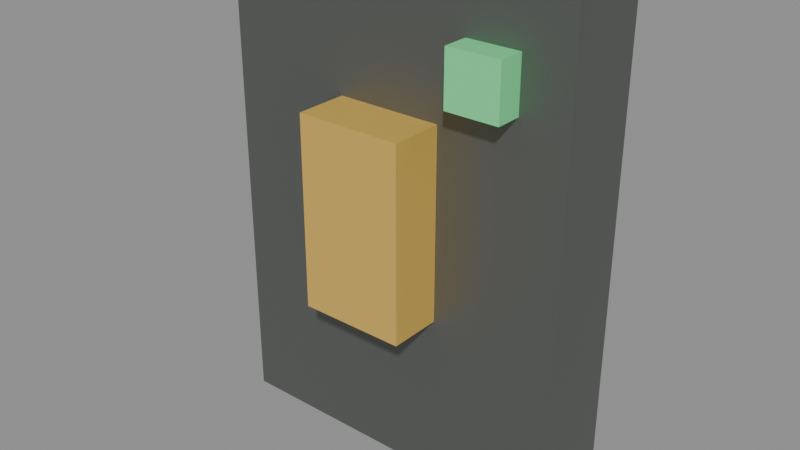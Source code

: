 # Source: power_switch.blend  (saved by Blender 4.5.92; exported with 4.5.12 LTS)
import bpy
from mathutils import Matrix  # noqa: F401  (used for matrix-valued properties, if any)

bpy.ops.wm.read_factory_settings(use_empty=True)
scene = bpy.context.scene
scene.name = 'Scene'

# ---- materials (node trees are filled in below, after node groups)
mat_powerpanel = bpy.data.materials.new('PowerPanel')
mat_powerlever = bpy.data.materials.new('PowerLever')
mat_powerlamp = bpy.data.materials.new('PowerLamp')

# ---- material node trees
mat_powerpanel.use_nodes = True; mat_powerpanel.node_tree.nodes.clear()
_N = mat_powerpanel.node_tree.nodes; _L = mat_powerpanel.node_tree.links
n0 = _N.new('ShaderNodeBsdfPrincipled'); n0.name = 'Principled BSDF'; n0.location = (-200, 100)
n0.inputs[0].default_value = (0.16, 0.17, 0.16, 1.0)
n0.inputs[1].default_value = 0.6
n0.inputs[2].default_value = 0.45
n1 = _N.new('ShaderNodeOutputMaterial'); n1.name = 'Material Output'; n1.location = (200, 100)
_L.new(n0.outputs[0], n1.inputs[0])
n1.is_active_output = True
mat_powerlever.use_nodes = True; mat_powerlever.node_tree.nodes.clear()
_N = mat_powerlever.node_tree.nodes; _L = mat_powerlever.node_tree.links
n0 = _N.new('ShaderNodeBsdfPrincipled'); n0.name = 'Principled BSDF'; n0.location = (-200, 100)
n0.inputs[0].default_value = (0.85, 0.55, 0.12, 1.0)
n0.inputs[1].default_value = 0.3
n0.inputs[2].default_value = 0.4
n1 = _N.new('ShaderNodeOutputMaterial'); n1.name = 'Material Output'; n1.location = (200, 100)
_L.new(n0.outputs[0], n1.inputs[0])
n1.is_active_output = True
mat_powerlamp.use_nodes = True; mat_powerlamp.node_tree.nodes.clear()
_N = mat_powerlamp.node_tree.nodes; _L = mat_powerlamp.node_tree.links
n0 = _N.new('ShaderNodeBsdfPrincipled'); n0.name = 'Principled BSDF'; n0.location = (-200, 100)
n0.inputs[0].default_value = (0.2, 0.9, 0.35, 1.0)
n0.inputs[1].default_value = 0.1
n0.inputs[2].default_value = 0.3
n1 = _N.new('ShaderNodeOutputMaterial'); n1.name = 'Material Output'; n1.location = (200, 100)
_L.new(n0.outputs[0], n1.inputs[0])
n1.is_active_output = True

# ---- meshes
me_cube = bpy.data.meshes.new('Cube')
me_cube.from_pydata([(-0.5, -0.5, -0.5), (-0.5, -0.5, 0.5), (-0.5, 0.5, -0.5), (-0.5, 0.5, 0.5), (0.5, -0.5, -0.5), (0.5, -0.5, 0.5), (0.5, 0.5, -0.5), (0.5, 0.5, 0.5)], [], [(0, 1, 3, 2), (2, 3, 7, 6), (6, 7, 5, 4), (4, 5, 1, 0), (2, 6, 4, 0), (7, 3, 1, 5)])
_uv = me_cube.uv_layers.new(name='UVMap')
_uv.uv.foreach_set('vector', [0.375, 0.0, 0.625, 0.0, 0.625, 0.25, 0.375, 0.25, 0.375, 0.25, 0.625, 0.25, 0.625, 0.5, 0.375, 0.5, 0.375, 0.5, 0.625, 0.5, 0.625, 0.75, 0.375, 0.75, 0.375, 0.75, 0.625, 0.75, 0.625, 1.0, 0.375, 1.0, 0.125, 0.5, 0.375, 0.5, 0.375, 0.75, 0.125, 0.75, 0.625, 0.5, 0.875, 0.5, 0.875, 0.75, 0.625, 0.75])
me_cube.materials.append(mat_powerpanel)
me_cube.update()
me_cube_001 = bpy.data.meshes.new('Cube.001')
me_cube_001.from_pydata([(-0.5, -0.5, -0.5), (-0.5, -0.5, 0.5), (-0.5, 0.5, -0.5), (-0.5, 0.5, 0.5), (0.5, -0.5, -0.5), (0.5, -0.5, 0.5), (0.5, 0.5, -0.5), (0.5, 0.5, 0.5)], [], [(0, 1, 3, 2), (2, 3, 7, 6), (6, 7, 5, 4), (4, 5, 1, 0), (2, 6, 4, 0), (7, 3, 1, 5)])
_uv = me_cube_001.uv_layers.new(name='UVMap')
_uv.uv.foreach_set('vector', [0.375, 0.0, 0.625, 0.0, 0.625, 0.25, 0.375, 0.25, 0.375, 0.25, 0.625, 0.25, 0.625, 0.5, 0.375, 0.5, 0.375, 0.5, 0.625, 0.5, 0.625, 0.75, 0.375, 0.75, 0.375, 0.75, 0.625, 0.75, 0.625, 1.0, 0.375, 1.0, 0.125, 0.5, 0.375, 0.5, 0.375, 0.75, 0.125, 0.75, 0.625, 0.5, 0.875, 0.5, 0.875, 0.75, 0.625, 0.75])
me_cube_001.materials.append(mat_powerlever)
me_cube_001.update()
me_cube_002 = bpy.data.meshes.new('Cube.002')
me_cube_002.from_pydata([(-0.5, -0.5, -0.5), (-0.5, -0.5, 0.5), (-0.5, 0.5, -0.5), (-0.5, 0.5, 0.5), (0.5, -0.5, -0.5), (0.5, -0.5, 0.5), (0.5, 0.5, -0.5), (0.5, 0.5, 0.5)], [], [(0, 1, 3, 2), (2, 3, 7, 6), (6, 7, 5, 4), (4, 5, 1, 0), (2, 6, 4, 0), (7, 3, 1, 5)])
_uv = me_cube_002.uv_layers.new(name='UVMap')
_uv.uv.foreach_set('vector', [0.375, 0.0, 0.625, 0.0, 0.625, 0.25, 0.375, 0.25, 0.375, 0.25, 0.625, 0.25, 0.625, 0.5, 0.375, 0.5, 0.375, 0.5, 0.625, 0.5, 0.625, 0.75, 0.375, 0.75, 0.375, 0.75, 0.625, 0.75, 0.625, 1.0, 0.375, 1.0, 0.125, 0.5, 0.375, 0.5, 0.375, 0.75, 0.125, 0.75, 0.625, 0.5, 0.875, 0.5, 0.875, 0.75, 0.625, 0.75])
me_cube_002.materials.append(mat_powerlamp)
me_cube_002.update()

# ---- objects
ob_powerpanel = bpy.data.objects.new('PowerPanel', me_cube)
ob_powerlever = bpy.data.objects.new('PowerLever', me_cube_001)
ob_powerlamp = bpy.data.objects.new('PowerLamp', me_cube_002)

# ---- transforms, parenting, visibility, modifiers, constraints
ob_powerpanel.location = (0.0, 0.0, 0.0)
ob_powerpanel.scale = (0.34, 0.08, 0.46)
ob_powerlever.location = (0.0, -0.06, 0.02)
ob_powerlever.scale = (0.1, 0.06, 0.18)
ob_powerlamp.location = (0.1, -0.05, 0.16)
ob_powerlamp.scale = (0.05, 0.03, 0.05)

# ---- collection membership
scene.collection.objects.link(ob_powerpanel)
scene.collection.objects.link(ob_powerlever)
scene.collection.objects.link(ob_powerlamp)

# ---- scene / render settings (as saved in the file)
scene.frame_start = 1; scene.frame_end = 250; scene.frame_set(1)
scene.render.engine = 'BLENDER_EEVEE_NEXT'
bpy.context.view_layer.update()

# ---- added for rendering (the .blend has no active camera and no usable light): camera, sun + grey world if the file has none
cam_auto = bpy.data.cameras.new('AutoCamera')
cam_auto.lens = 50.0
cam_auto.sensor_width = 36.0
cam_auto.clip_end = 1000.0
ob_auto_camera = bpy.data.objects.new('AutoCamera', cam_auto)
scene.collection.objects.link(ob_auto_camera)
ob_auto_camera.location = (0.542737, -0.676285, 0.43419)
ob_auto_camera.rotation_euler = (1.09748, -7.21219e-08, 0.694738)
scene.camera = ob_auto_camera
light_auto_sun = bpy.data.lights.new('AutoSun', 'SUN')
light_auto_sun.energy = 3.0
light_auto_sun.angle = 0.0523599
ob_auto_sun = bpy.data.objects.new('AutoSun', light_auto_sun)
scene.collection.objects.link(ob_auto_sun)
ob_auto_sun.rotation_euler = (0.872665, 0.174533, 0.523599)
if scene.world is None:
    world_auto = bpy.data.worlds.new('AutoWorld')
    world_auto.color = (0.3, 0.3, 0.3)
    scene.world = world_auto
bpy.context.view_layer.update()
